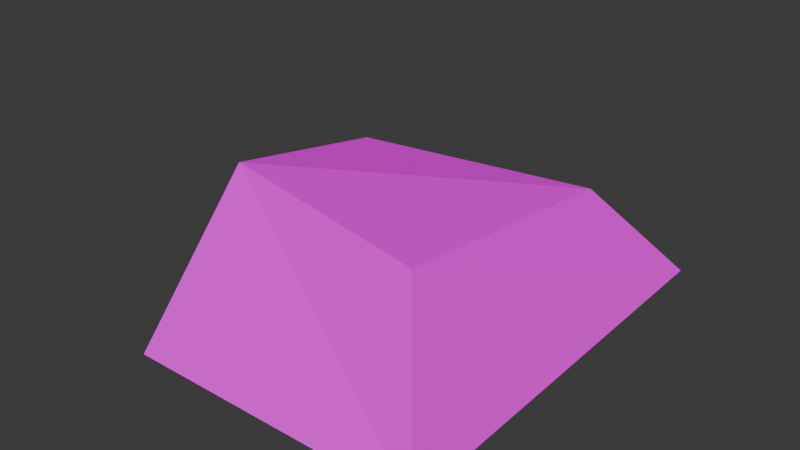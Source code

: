 # Source: small_stone_1.blend  (saved by Blender 5.2.44; exported with 4.5.12 LTS)
import bpy
from mathutils import Matrix  # noqa: F401  (used for matrix-valued properties, if any)

bpy.ops.wm.read_factory_settings(use_empty=True)
scene = bpy.context.scene
scene.name = 'Scene'

# ---- collections
col_collection = bpy.data.collections.new('Collection'); scene.collection.children.link(col_collection)

# ---- images (referenced by path relative to the original .blend; pixels are not part of the script)
import os
ASSET_DIR = os.environ.get("B2B_ASSET_DIR", "")  # directory of the original .blend (textures are referenced by path, not embedded)
HERE = os.path.dirname(os.path.abspath(__file__))  # packed textures are extracted next to this script under _unpacked/

def load_image(name, relpath, width, height, colorspace="sRGB"):
    """Load a texture the original file referenced (path relative to the .blend, or extracted next to this script)."""
    p = next((c for c in (os.path.join(HERE, relpath), os.path.join(ASSET_DIR, relpath)) if relpath and os.path.exists(c)), "")
    if p:
        img = bpy.data.images.load(p, check_existing=True)
        img.name = name
    else:  # same state as the original file: an image datablock whose file is absent (Cycles renders it pink)
        img = bpy.data.images.new(name, width, height)
        img.source = "FILE"
        img.filepath = "//" + (relpath or name)
    img.colorspace_settings.name = colorspace
    return img
img_small_stone_1_png = load_image('small_stone_1.png', 'small_stone_1.png', 1024, 1024, 'sRGB')

# ---- materials (node trees are filled in below, after node groups)
mat_small_stone_1 = bpy.data.materials.new('small_Stone_1')
mat_small_stone_1.alpha_threshold = 0.0
mat_small_stone_1.use_backface_culling_lightprobe_volume = False
mat_small_stone_1.roughness = 0.5
mat_small_stone_1.line_color = (0.0, 0.0, 0.0, 1.0)

# ---- material node trees
mat_small_stone_1.use_nodes = True; mat_small_stone_1.node_tree.nodes.clear()
_N = mat_small_stone_1.node_tree.nodes; _L = mat_small_stone_1.node_tree.links
n0 = _N.new('ShaderNodeOutputMaterial'); n0.name = 'Material Output'; n0.location = (200, 100)
n1 = _N.new('ShaderNodeBsdfPrincipled'); n1.name = 'Principled BSDF'; n1.location = (-200, 100)
n1.inputs[2].default_value = 1.0
n1.inputs[10].default_value = 0.005
n1.inputs[13].default_value = 0.0
n2 = _N.new('ShaderNodeTexImage'); n2.name = 'Image Texture'; n2.location = (-490, 80)
n2.image = img_small_stone_1_png
n2.interpolation = 'Closest'
_L.new(n1.outputs[0], n0.inputs[0])
_L.new(n2.outputs[0], n1.inputs[0])
n0.is_active_output = True

# ---- world
world_world = bpy.data.worlds.new('World'); scene.world = world_world
world_world.use_nodes = True; world_world.node_tree.nodes.clear()
_N = world_world.node_tree.nodes; _L = world_world.node_tree.links
n0 = _N.new('ShaderNodeOutputWorld'); n0.name = 'World Output'; n0.location = (200, 100)
n1 = _N.new('ShaderNodeBackground'); n1.name = 'Background'; n1.location = (-200, 100)
n1.inputs[0].default_value = (0.05088, 0.05088, 0.05088, 1.0)
_L.new(n1.outputs[0], n0.inputs[0])
n0.is_active_output = True
world_world.color = (0.05088, 0.05088, 0.05088)
world_world.sun_shadow_jitter_overblur = 0.0

# ---- meshes
me_cube_001 = bpy.data.meshes.new('Cube.001')
me_cube_001.from_pydata([(-0.05, -0.08006, 0.0002447), (-0.05, -0.0386, 0.04679), (-0.08715, 0.07607, -0.00315), (-0.04731, 0.01522, 0.03827), (0.05, -0.08006, 0.0002447), (0.02505, -0.04964, 0.04241), (0.04691, 0.06292, 0.001025), (0.03064, 0.02789, 0.03838)], [], [(0, 1, 3, 2), (2, 3, 7, 6), (6, 7, 5, 4), (4, 5, 1, 0), (2, 6, 4, 0), (7, 3, 1, 5)])
_uv = me_cube_001.uv_layers.new(name='UVMap')
_uv.uv.foreach_set('vector', [0.0003272, -1.499, 0.9997, -1.499, 0.9997, -0.4993, 0.0003272, -0.4993, 0.0003272, -0.4993, 0.9997, -0.4993, 0.9997, 0.4778, 0.0003272, 0.5, 0.0003272, 0.5, 0.9997, 0.4778, 0.9997, 1.499, 0.0003272, 1.499, 0.0003272, 1.499, 0.9997, 1.499, 0.9997, 2.499, 0.0003272, 2.499, -0.999, 0.5, 0.0003272, 0.5, 0.0003272, 1.499, -0.999, 1.499, 0.9997, 0.4778, 1.999, 0.5, 1.999, 1.499, 0.9997, 1.499])
me_cube_001.materials.append(mat_small_stone_1)
me_cube_001.update()

# ---- objects
ob_cube = bpy.data.objects.new('Cube', me_cube_001)

# ---- transforms, parenting, visibility, modifiers, constraints
ob_cube.location = (0.0, 0.0, 0.0)

# ---- collection membership
col_collection.objects.link(ob_cube)

# ---- scene / render settings (as saved in the file)
scene.frame_start = 1; scene.frame_end = 250; scene.frame_set(1)
scene.render.engine = 'BLENDER_EEVEE_NEXT'
scene.render.bake_bias = 0.0
scene.render.bake_samples = 0
scene.render.compositor_device = 'GPU'
scene.eevee.use_volume_custom_range = False
scene.eevee.fast_gi_thickness_near = 0.1
scene.eevee.fast_gi_thickness_far = 0.0
scene.eevee.ray_tracing_options.screen_trace_thickness = 0.1
bpy.context.view_layer.update()

# ---- added for rendering (the .blend has no active camera and no usable light): camera, sun
cam_auto = bpy.data.cameras.new('AutoCamera')
cam_auto.lens = 50.0
cam_auto.sensor_width = 36.0
cam_auto.clip_end = 1000.0
ob_auto_camera = bpy.data.objects.new('AutoCamera', cam_auto)
scene.collection.objects.link(ob_auto_camera)
ob_auto_camera.location = (0.179177, -0.239299, 0.18002)
ob_auto_camera.rotation_euler = (1.09748, -7.21219e-08, 0.694738)
scene.camera = ob_auto_camera
light_auto_sun = bpy.data.lights.new('AutoSun', 'SUN')
light_auto_sun.energy = 3.0
light_auto_sun.angle = 0.0523599
ob_auto_sun = bpy.data.objects.new('AutoSun', light_auto_sun)
scene.collection.objects.link(ob_auto_sun)
ob_auto_sun.rotation_euler = (0.872665, 0.174533, 0.523599)
bpy.context.view_layer.update()
